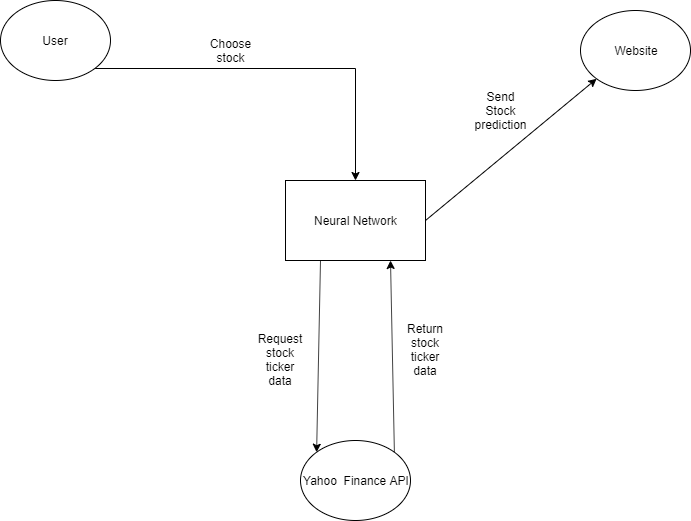

The diagram above was exported from draw.io. Its source (the exported page's mxGraphModel, read from the mxfile embedded in the PNG):
<mxGraphModel dx="1038" dy="580" grid="1" gridSize="10" guides="1" tooltips="1" connect="1" arrows="1" fold="1" page="1" pageScale="1" pageWidth="850" pageHeight="1100" math="0" shadow="0">
  <root>
    <mxCell id="0" />
    <mxCell id="1" parent="0" />
    <mxCell id="atTWXTlwIz4QV5mes1mT-10" style="edgeStyle=orthogonalEdgeStyle;rounded=0;orthogonalLoop=1;jettySize=auto;html=1;exitX=1;exitY=1;exitDx=0;exitDy=0;entryX=0.5;entryY=0;entryDx=0;entryDy=0;" parent="1" source="atTWXTlwIz4QV5mes1mT-1" target="atTWXTlwIz4QV5mes1mT-5" edge="1">
      <mxGeometry relative="1" as="geometry" />
    </mxCell>
    <mxCell id="atTWXTlwIz4QV5mes1mT-1" value="User" style="ellipse;whiteSpace=wrap;html=1;" parent="1" vertex="1">
      <mxGeometry x="70" y="90" width="110" height="80" as="geometry" />
    </mxCell>
    <mxCell id="atTWXTlwIz4QV5mes1mT-16" style="edgeStyle=none;rounded=0;orthogonalLoop=1;jettySize=auto;html=1;exitX=1;exitY=0;exitDx=0;exitDy=0;entryX=0.75;entryY=1;entryDx=0;entryDy=0;" parent="1" source="atTWXTlwIz4QV5mes1mT-3" target="atTWXTlwIz4QV5mes1mT-5" edge="1">
      <mxGeometry relative="1" as="geometry" />
    </mxCell>
    <mxCell id="atTWXTlwIz4QV5mes1mT-3" value="Yahoo&amp;nbsp; Finance API" style="ellipse;whiteSpace=wrap;html=1;" parent="1" vertex="1">
      <mxGeometry x="370" y="530" width="110" height="80" as="geometry" />
    </mxCell>
    <mxCell id="atTWXTlwIz4QV5mes1mT-4" value="Website" style="ellipse;whiteSpace=wrap;html=1;" parent="1" vertex="1">
      <mxGeometry x="650" y="100" width="110" height="80" as="geometry" />
    </mxCell>
    <mxCell id="atTWXTlwIz4QV5mes1mT-17" style="edgeStyle=none;rounded=0;orthogonalLoop=1;jettySize=auto;html=1;exitX=0.25;exitY=1;exitDx=0;exitDy=0;entryX=0;entryY=0;entryDx=0;entryDy=0;endArrow=classic;endFill=1;" parent="1" source="atTWXTlwIz4QV5mes1mT-5" target="atTWXTlwIz4QV5mes1mT-3" edge="1">
      <mxGeometry relative="1" as="geometry" />
    </mxCell>
    <mxCell id="atTWXTlwIz4QV5mes1mT-18" style="edgeStyle=none;rounded=0;orthogonalLoop=1;jettySize=auto;html=1;exitX=1;exitY=0.5;exitDx=0;exitDy=0;entryX=0;entryY=1;entryDx=0;entryDy=0;endArrow=classic;endFill=1;" parent="1" source="atTWXTlwIz4QV5mes1mT-5" target="atTWXTlwIz4QV5mes1mT-4" edge="1">
      <mxGeometry relative="1" as="geometry" />
    </mxCell>
    <mxCell id="atTWXTlwIz4QV5mes1mT-5" value="Neural Network" style="html=1;" parent="1" vertex="1">
      <mxGeometry x="355" y="270" width="140" height="80" as="geometry" />
    </mxCell>
    <mxCell id="atTWXTlwIz4QV5mes1mT-6" value="Choose stock" style="text;html=1;strokeColor=none;fillColor=none;align=center;verticalAlign=middle;whiteSpace=wrap;rounded=0;" parent="1" vertex="1">
      <mxGeometry x="280" y="130" width="40" height="20" as="geometry" />
    </mxCell>
    <mxCell id="atTWXTlwIz4QV5mes1mT-7" value="Request stock ticker data" style="text;html=1;strokeColor=none;fillColor=none;align=center;verticalAlign=middle;whiteSpace=wrap;rounded=0;" parent="1" vertex="1">
      <mxGeometry x="330" y="440" width="40" height="20" as="geometry" />
    </mxCell>
    <mxCell id="atTWXTlwIz4QV5mes1mT-8" value="Return stock ticker data" style="text;html=1;strokeColor=none;fillColor=none;align=center;verticalAlign=middle;whiteSpace=wrap;rounded=0;" parent="1" vertex="1">
      <mxGeometry x="475" y="430" width="40" height="20" as="geometry" />
    </mxCell>
    <mxCell id="atTWXTlwIz4QV5mes1mT-9" value="Send Stock prediction" style="text;html=1;strokeColor=none;fillColor=none;align=center;verticalAlign=middle;whiteSpace=wrap;rounded=0;" parent="1" vertex="1">
      <mxGeometry x="550" y="190" width="40" height="20" as="geometry" />
    </mxCell>
  </root>
</mxGraphModel>